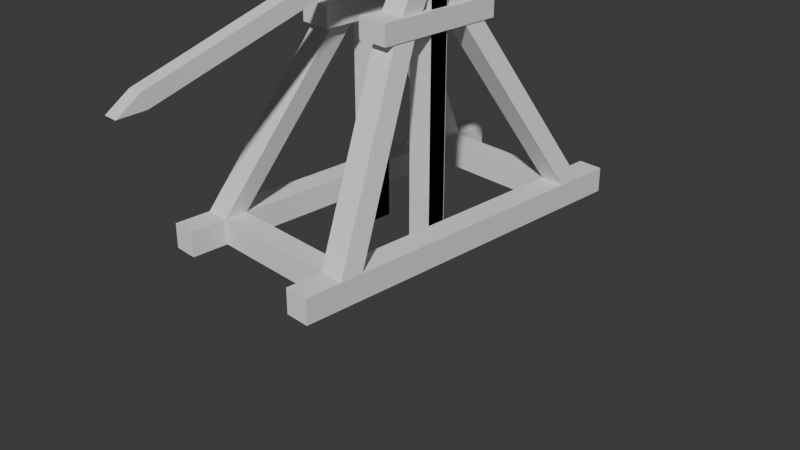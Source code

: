 # Source: Trebuchet.blend  (saved by Blender 4.3.34; exported with 4.5.12 LTS)
import bpy
from mathutils import Matrix  # noqa: F401  (used for matrix-valued properties, if any)

bpy.ops.wm.read_factory_settings(use_empty=True)
scene = bpy.context.scene
scene.name = 'Scene'

# ---- collections
col_collection = bpy.data.collections.new('Collection'); scene.collection.children.link(col_collection)

# ---- world
world_world = bpy.data.worlds.new('World'); scene.world = world_world
world_world.use_nodes = True; world_world.node_tree.nodes.clear()
_N = world_world.node_tree.nodes; _L = world_world.node_tree.links
n0 = _N.new('ShaderNodeOutputWorld'); n0.name = 'World Output'; n0.location = (300, 300)
n1 = _N.new('ShaderNodeBackground'); n1.name = 'Background'; n1.location = (10, 300)
n1.inputs[0].default_value = (0.05088, 0.05088, 0.05088, 1.0)
_L.new(n1.outputs[0], n0.inputs[0])
n0.is_active_output = True
world_world.color = (0.05088, 0.05088, 0.05088)
world_world.sun_shadow_jitter_overblur = 0.0

# ---- cameras
cam_camera = bpy.data.cameras.new('Camera')
cam_camera.clip_end = 100.0
cam_camera.ortho_scale = 7.314

# ---- meshes
me_cube_001 = bpy.data.meshes.new('Cube.001')
me_cube_001.from_pydata([(5.086, -14.18, -1.491), (5.086, -14.18, 0.3816), (6.959, -14.18, -1.491), (6.959, -14.18, 0.3816), (5.086, -11.42, -1.491), (5.086, -11.42, 0.3816), (6.959, -11.42, -1.491), (6.959, -11.42, 0.3816), (5.086, -9.674, 0.3816), (6.959, -9.674, -1.491), (5.086, -9.674, -1.491), (6.959, -9.674, 0.3816), (3.702, -1.863, 13.88), (3.702, -3.609, 13.88), (1.829, -3.609, 13.88), (1.829, -1.863, 13.88), (1.545, -4.896, 13.15), (1.545, -4.896, 14.66), (3.975, 0.0, 13.15), (3.975, 0.0, 14.66), (3.975, -4.896, 13.15), (3.975, -4.896, 14.66), (1.545, 0.0, 14.66), (1.545, 0.0, 13.15), (3.702, -0.7006, 16.23), (3.702, -0.7006, 19.58), (1.829, -0.7006, 19.58), (1.829, -0.7006, 16.23), (1.825, -0.7006, -2.065), (1.825, -0.7006, 20.32), (1.825, 0.7421, -2.065), (1.825, 0.7421, 20.32), (3.72, -0.7006, -2.065), (3.72, -0.7006, 20.32), (3.72, 0.7421, -2.065), (3.72, 0.7421, 20.32), (6.959, 0.0, 0.3816), (5.086, 0.0, -1.491), (6.959, 0.0, -1.491), (5.086, 0.0, 0.3816), (0.0, -9.674, -1.491), (0.0, -11.42, -1.491), (0.0, -11.42, 0.3816), (0.0, -9.674, 0.3816)], [], [(6, 7, 3, 2), (2, 3, 1, 0), (4, 6, 2, 0), (7, 5, 1, 3), (8, 5, 14, 15), (10, 9, 6, 4), (9, 11, 7, 6), (0, 1, 5, 4), (5, 8, 43, 42), (13, 12, 24, 25), (5, 7, 13, 14), (7, 11, 12, 13), (11, 8, 15, 12), (16, 20, 18, 23), (18, 19, 22, 23), (11, 9, 38, 36), (9, 10, 37, 38), (20, 16, 17, 21), (21, 17, 22, 19), (8, 11, 36, 39), (24, 27, 26, 25), (12, 15, 27, 24), (14, 13, 25, 26), (15, 14, 26, 27), (28, 29, 31, 30), (30, 31, 35, 34), (34, 35, 33, 32), (32, 33, 29, 28), (30, 34, 32, 28), (35, 31, 29, 33), (10, 8, 39, 37), (17, 16, 23, 22), (20, 21, 19, 18), (41, 42, 43, 40), (8, 10, 40, 43), (10, 4, 41, 40), (4, 5, 42, 41)])
_uv = me_cube_001.uv_layers.new(name='UVMap')
_uv.uv.foreach_set('vector', [0.375, 0.7264, 0.625, 0.7264, 0.625, 0.75, 0.375, 0.75, 0.375, 0.75, 0.625, 0.75, 0.625, 1.0, 0.375, 1.0, 0.125, 0.7264, 0.375, 0.7264, 0.375, 0.75, 0.125, 0.75, 0.625, 0.7264, 0.875, 0.7264, 0.875, 0.75, 0.625, 0.75, 0.625, 0.03856, 0.625, 0.02362, 0.625, 0.02362, 0.625, 0.03856, 0.125, 0.7114, 0.375, 0.7114, 0.375, 0.7264, 0.125, 0.7264, 0.375, 0.7114, 0.625, 0.7114, 0.625, 0.7264, 0.375, 0.7264, 0.375, 0.0, 0.625, 0.0, 0.625, 0.02362, 0.375, 0.02362, 0.625, 0.02362, 0.625, 0.03856, 0.625, 0.03856, 0.625, 0.02362, 0.625, 0.7264, 0.625, 0.7114, 0.625, 0.7114, 0.625, 0.7264, 0.875, 0.7264, 0.625, 0.7264, 0.625, 0.7264, 0.875, 0.7264, 0.625, 0.7264, 0.625, 0.7114, 0.625, 0.7114, 0.625, 0.7264, 0.625, 0.7114, 0.875, 0.7114, 0.875, 0.7114, 0.625, 0.7114, 0.375, 1.0, 0.375, 0.75, 0.375, 0.75, 0.375, 1.0, 0.375, 0.75, 0.625, 0.75, 0.625, 1.0, 0.375, 1.0, 0.625, 0.7114, 0.375, 0.7114, 0.375, 0.7114, 0.625, 0.7114, 0.375, 0.7114, 0.125, 0.7114, 0.125, 0.7114, 0.375, 0.7114, 0.375, 0.75, 0.375, 1.0, 0.625, 1.0, 0.625, 0.75, 0.625, 0.75, 0.625, 1.0, 0.625, 1.0, 0.625, 0.75, 0.875, 0.7114, 0.625, 0.7114, 0.625, 0.7114, 0.875, 0.7114, 0.625, 0.7114, 0.875, 0.7114, 0.875, 0.7264, 0.625, 0.7264, 0.625, 0.7114, 0.875, 0.7114, 0.875, 0.7114, 0.625, 0.7114, 0.875, 0.7264, 0.625, 0.7264, 0.625, 0.7264, 0.875, 0.7264, 0.625, 0.03856, 0.625, 0.02362, 0.625, 0.02362, 0.625, 0.03856, 0.375, 0.0, 0.625, 0.0, 0.625, 0.25, 0.375, 0.25, 0.375, 0.25, 0.625, 0.25, 0.625, 0.5, 0.375, 0.5, 0.375, 0.5, 0.625, 0.5, 0.625, 0.75, 0.375, 0.75, 0.375, 0.75, 0.625, 0.75, 0.625, 1.0, 0.375, 1.0, 0.125, 0.5, 0.375, 0.5, 0.375, 0.75, 0.125, 0.75, 0.625, 0.5, 0.875, 0.5, 0.875, 0.75, 0.625, 0.75, 0.375, 0.03856, 0.625, 0.03856, 0.625, 0.03856, 0.375, 0.03856, 0.625, 1.0, 0.375, 1.0, 0.375, 1.0, 0.625, 1.0, 0.375, 0.75, 0.625, 0.75, 0.625, 0.75, 0.375, 0.75, 0.375, 0.02362, 0.625, 0.02362, 0.625, 0.03856, 0.375, 0.03856, 0.625, 0.03856, 0.375, 0.03856, 0.375, 0.03856, 0.625, 0.03856, 0.125, 0.7114, 0.125, 0.7264, 0.125, 0.7264, 0.125, 0.7114, 0.375, 0.02362, 0.625, 0.02362, 0.625, 0.02362, 0.375, 0.02362])
me_cube_001.update()
me_cube_002 = bpy.data.meshes.new('Cube.002')
me_cube_002.from_pydata([(-1.0, -0.1098, -1.0), (-1.0, -0.1098, 1.0), (-0.6338, 4.161, -0.4044), (-0.6338, 4.161, 0.8632), (1.0, -0.1098, -1.0), (1.0, -0.1098, 1.0), (0.6338, 4.161, -0.4044), (0.6338, 4.161, 0.8632), (-0.4231, -4.913, -0.842), (-0.4231, -4.996, 0.08741), (0.4231, -4.996, 0.08741), (0.4231, -4.913, -0.842), (-0.4231, -15.51, -1.609), (-0.4231, -15.6, -0.767), (0.4231, -15.6, -0.767), (0.4231, -15.51, -1.609), (-0.4231, -16.94, -1.334), (-0.4231, -17.02, -1.334), (0.4231, -17.02, -1.334), (0.4231, -16.94, -1.334)], [], [(0, 1, 3, 2), (2, 3, 7, 6), (6, 7, 5, 4), (4, 5, 10, 11), (2, 6, 4, 0), (7, 3, 1, 5), (8, 11, 15, 12), (1, 0, 8, 9), (0, 4, 11, 8), (5, 1, 9, 10), (13, 12, 16, 17), (9, 8, 12, 13), (10, 9, 13, 14), (11, 10, 14, 15), (19, 18, 17, 16), (14, 13, 17, 18), (15, 14, 18, 19), (12, 15, 19, 16)])
_uv = me_cube_002.uv_layers.new(name='UVMap')
_uv.uv.foreach_set('vector', [0.375, 0.0, 0.625, 0.0, 0.625, 0.25, 0.375, 0.25, 0.375, 0.25, 0.625, 0.25, 0.625, 0.5, 0.375, 0.5, 0.375, 0.5, 0.625, 0.5, 0.625, 0.75, 0.375, 0.75, 0.375, 0.75, 0.625, 0.75, 0.625, 0.75, 0.375, 0.75, 0.125, 0.5, 0.375, 0.5, 0.375, 0.75, 0.125, 0.75, 0.625, 0.5, 0.875, 0.5, 0.875, 0.75, 0.625, 0.75, 0.125, 0.75, 0.375, 0.75, 0.375, 0.75, 0.125, 0.75, 0.625, 0.0, 0.375, 0.0, 0.375, 0.0, 0.625, 0.0, 0.125, 0.75, 0.375, 0.75, 0.375, 0.75, 0.125, 0.75, 0.625, 0.75, 0.875, 0.75, 0.875, 0.75, 0.625, 0.75, 0.625, 0.0, 0.375, 0.0, 0.375, 0.0, 0.625, 0.0, 0.625, 0.0, 0.375, 0.0, 0.375, 0.0, 0.625, 0.0, 0.625, 0.75, 0.875, 0.75, 0.875, 0.75, 0.625, 0.75, 0.375, 0.75, 0.625, 0.75, 0.625, 0.75, 0.375, 0.75, 0.375, 0.75, 0.625, 0.75, 0.625, 1.0, 0.375, 1.0, 0.625, 0.75, 0.875, 0.75, 0.875, 0.75, 0.625, 0.75, 0.375, 0.75, 0.625, 0.75, 0.625, 0.75, 0.375, 0.75, 0.125, 0.75, 0.375, 0.75, 0.375, 0.75, 0.125, 0.75])
me_cube_002.update()

# ---- objects
ob_camera = bpy.data.objects.new('Camera', cam_camera)
ob_empty = bpy.data.objects.new('Empty', None)
ob_cube = bpy.data.objects.new('Cube', me_cube_001)
ob_cube_001 = bpy.data.objects.new('Cube.001', me_cube_002)

# ---- transforms, parenting, visibility, modifiers, constraints
ob_camera.location = (7.359, -6.926, 4.958)
ob_camera.rotation_euler = (1.109, 0.0, 0.8149)
ob_camera.lock_rotations_4d = False
ob_camera.empty_display_type = 'ARROWS'
ob_camera.color = (0.0, 0.0, 0.0, 0.0)
ob_camera.display_type = 'WIRE'
ob_camera.lineart.crease_threshold = 0.0
ob_empty.location = (0.0, -0.4252, 1.558)
ob_empty.rotation_euler = (1.571, -0.0, 1.571)
ob_empty.scale = (1.092, 1.092, 1.092)
ob_empty.empty_display_type = 'IMAGE'
ob_empty.empty_display_size = 5.0
ob_empty.use_empty_image_alpha = True
ob_empty.color = (1.0, 1.0, 1.0, 0.16)
ob_cube.location = (4.878e-17, 0.0, 0.2197)
ob_cube.scale = (0.1405, 0.1405, 0.1405)
_m = ob_cube.modifiers.new('Mirror', 'MIRROR')
_m.use_axis = (True, True, False)
_m.use_clip = True
ob_cube_001.location = (0.0, 0.0, 2.87)
ob_cube_001.rotation_euler = (0.233, 5.128e-17, 6.001e-18)
ob_cube_001.scale = (0.1877, 0.1877, 0.1877)

# ---- collection membership
col_collection.objects.link(ob_camera)
col_collection.objects.link(ob_empty)
col_collection.objects.link(ob_cube)
col_collection.objects.link(ob_cube_001)

# ---- scene / render settings (as saved in the file)
scene.camera = ob_camera
scene.frame_start = 1; scene.frame_end = 250; scene.frame_set(1)
scene.render.engine = 'BLENDER_EEVEE_NEXT'
bpy.context.view_layer.update()

# ---- added for rendering (the .blend has no usable light): sun
light_auto_sun = bpy.data.lights.new('AutoSun', 'SUN')
light_auto_sun.energy = 3.0
light_auto_sun.angle = 0.0523599
ob_auto_sun = bpy.data.objects.new('AutoSun', light_auto_sun)
scene.collection.objects.link(ob_auto_sun)
ob_auto_sun.rotation_euler = (0.872665, 0.174533, 0.523599)
bpy.context.view_layer.update()
